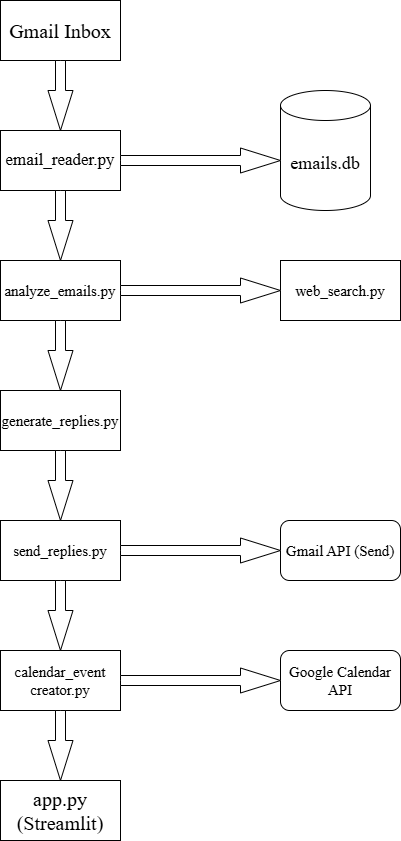

The diagram above was exported from draw.io. Its source (the exported page's mxGraphModel, read from the mxfile embedded in the PNG):
<mxGraphModel dx="994" dy="535" grid="1" gridSize="10" guides="1" tooltips="1" connect="1" arrows="1" fold="1" page="1" pageScale="1" pageWidth="850" pageHeight="1100" math="0" shadow="0">
  <root>
    <mxCell id="0" />
    <mxCell id="1" parent="0" />
    <mxCell id="HDmecgH_QoxGisBGKCWc-1" value="&lt;p&gt;&lt;font style=&quot;font-size: 20px;&quot; face=&quot;Garamond&quot;&gt;Gmail Inbox&lt;/font&gt;&lt;/p&gt;" style="rounded=0;whiteSpace=wrap;html=1;" vertex="1" parent="1">
      <mxGeometry x="40" y="30" width="120" height="60" as="geometry" />
    </mxCell>
    <mxCell id="HDmecgH_QoxGisBGKCWc-2" value="" style="html=1;shadow=0;dashed=0;align=center;verticalAlign=middle;shape=mxgraph.arrows2.arrow;dy=0.6;dx=40;direction=south;notch=0;" vertex="1" parent="1">
      <mxGeometry x="87.5" y="90" width="25" height="70" as="geometry" />
    </mxCell>
    <mxCell id="HDmecgH_QoxGisBGKCWc-8" value="&lt;font style=&quot;font-size: 17px;&quot; face=&quot;Garamond&quot;&gt;email_reader.py&lt;/font&gt;" style="rounded=0;whiteSpace=wrap;html=1;" vertex="1" parent="1">
      <mxGeometry x="40" y="160" width="120" height="60" as="geometry" />
    </mxCell>
    <mxCell id="HDmecgH_QoxGisBGKCWc-9" value="&lt;font style=&quot;font-size: 18px;&quot; face=&quot;Garamond&quot;&gt;emails.db&lt;/font&gt;" style="shape=cylinder3;whiteSpace=wrap;html=1;boundedLbl=1;backgroundOutline=1;size=15;" vertex="1" parent="1">
      <mxGeometry x="320" y="120" width="90" height="120" as="geometry" />
    </mxCell>
    <mxCell id="HDmecgH_QoxGisBGKCWc-10" value="" style="html=1;shadow=0;dashed=0;align=center;verticalAlign=middle;shape=mxgraph.arrows2.arrow;dy=0.6;dx=40;direction=east;notch=0;" vertex="1" parent="1">
      <mxGeometry x="160" y="177.5" width="160" height="25" as="geometry" />
    </mxCell>
    <mxCell id="HDmecgH_QoxGisBGKCWc-11" value="&lt;font style=&quot;font-size: 15px;&quot; face=&quot;Garamond&quot;&gt;analyze_emails.py&lt;/font&gt;" style="rounded=0;whiteSpace=wrap;html=1;" vertex="1" parent="1">
      <mxGeometry x="40" y="290" width="120" height="60" as="geometry" />
    </mxCell>
    <mxCell id="HDmecgH_QoxGisBGKCWc-12" value="&lt;font style=&quot;font-size: 15px;&quot; face=&quot;Garamond&quot;&gt;calendar_event&lt;br&gt;creator.py&lt;/font&gt;" style="rounded=0;whiteSpace=wrap;html=1;" vertex="1" parent="1">
      <mxGeometry x="40" y="680" width="120" height="60" as="geometry" />
    </mxCell>
    <mxCell id="HDmecgH_QoxGisBGKCWc-13" value="&lt;font style=&quot;font-size: 15px;&quot; face=&quot;Garamond&quot;&gt;web_search.py&lt;/font&gt;" style="rounded=0;whiteSpace=wrap;html=1;" vertex="1" parent="1">
      <mxGeometry x="320" y="290" width="120" height="60" as="geometry" />
    </mxCell>
    <mxCell id="HDmecgH_QoxGisBGKCWc-14" value="&lt;font style=&quot;font-size: 15px;&quot; face=&quot;Garamond&quot;&gt;generate_replies.py&lt;/font&gt;" style="rounded=0;whiteSpace=wrap;html=1;" vertex="1" parent="1">
      <mxGeometry x="40" y="420" width="120" height="60" as="geometry" />
    </mxCell>
    <mxCell id="HDmecgH_QoxGisBGKCWc-15" value="&lt;font style=&quot;font-size: 15px;&quot; face=&quot;Garamond&quot;&gt;send_replies.py&lt;/font&gt;" style="rounded=0;whiteSpace=wrap;html=1;" vertex="1" parent="1">
      <mxGeometry x="40" y="550" width="120" height="60" as="geometry" />
    </mxCell>
    <mxCell id="HDmecgH_QoxGisBGKCWc-18" value="&lt;font style=&quot;font-size: 20px;&quot; face=&quot;Garamond&quot;&gt;app.py (Streamlit)&lt;/font&gt;" style="rounded=0;whiteSpace=wrap;html=1;" vertex="1" parent="1">
      <mxGeometry x="40" y="810" width="120" height="60" as="geometry" />
    </mxCell>
    <mxCell id="HDmecgH_QoxGisBGKCWc-21" value="&lt;font style=&quot;font-size: 15px;&quot; face=&quot;Garamond&quot;&gt;Gmail API (Send)&lt;/font&gt;" style="rounded=1;whiteSpace=wrap;html=1;" vertex="1" parent="1">
      <mxGeometry x="320" y="550" width="120" height="60" as="geometry" />
    </mxCell>
    <mxCell id="HDmecgH_QoxGisBGKCWc-22" value="&lt;font style=&quot;font-size: 15px;&quot; face=&quot;Garamond&quot;&gt;Google Calendar API&lt;/font&gt;" style="rounded=1;whiteSpace=wrap;html=1;" vertex="1" parent="1">
      <mxGeometry x="320" y="680" width="120" height="60" as="geometry" />
    </mxCell>
    <mxCell id="HDmecgH_QoxGisBGKCWc-23" value="" style="html=1;shadow=0;dashed=0;align=center;verticalAlign=middle;shape=mxgraph.arrows2.arrow;dy=0.6;dx=40;direction=south;notch=0;" vertex="1" parent="1">
      <mxGeometry x="87.5" y="610" width="25" height="70" as="geometry" />
    </mxCell>
    <mxCell id="HDmecgH_QoxGisBGKCWc-24" value="" style="html=1;shadow=0;dashed=0;align=center;verticalAlign=middle;shape=mxgraph.arrows2.arrow;dy=0.6;dx=40;direction=south;notch=0;" vertex="1" parent="1">
      <mxGeometry x="87.5" y="480" width="25" height="70" as="geometry" />
    </mxCell>
    <mxCell id="HDmecgH_QoxGisBGKCWc-25" value="" style="html=1;shadow=0;dashed=0;align=center;verticalAlign=middle;shape=mxgraph.arrows2.arrow;dy=0.6;dx=40;direction=south;notch=0;" vertex="1" parent="1">
      <mxGeometry x="87.5" y="350" width="25" height="70" as="geometry" />
    </mxCell>
    <mxCell id="HDmecgH_QoxGisBGKCWc-30" value="" style="html=1;shadow=0;dashed=0;align=center;verticalAlign=middle;shape=mxgraph.arrows2.arrow;dy=0.6;dx=40;direction=south;notch=0;" vertex="1" parent="1">
      <mxGeometry x="87.5" y="740" width="25" height="70" as="geometry" />
    </mxCell>
    <mxCell id="HDmecgH_QoxGisBGKCWc-31" value="" style="html=1;shadow=0;dashed=0;align=center;verticalAlign=middle;shape=mxgraph.arrows2.arrow;dy=0.6;dx=40;direction=south;notch=0;" vertex="1" parent="1">
      <mxGeometry x="87.5" y="220" width="25" height="70" as="geometry" />
    </mxCell>
    <mxCell id="HDmecgH_QoxGisBGKCWc-33" value="" style="html=1;shadow=0;dashed=0;align=center;verticalAlign=middle;shape=mxgraph.arrows2.arrow;dy=0.6;dx=40;direction=east;notch=0;" vertex="1" parent="1">
      <mxGeometry x="160" y="307.5" width="160" height="25" as="geometry" />
    </mxCell>
    <mxCell id="HDmecgH_QoxGisBGKCWc-34" value="" style="html=1;shadow=0;dashed=0;align=center;verticalAlign=middle;shape=mxgraph.arrows2.arrow;dy=0.6;dx=40;direction=east;notch=0;" vertex="1" parent="1">
      <mxGeometry x="160" y="567.5" width="160" height="25" as="geometry" />
    </mxCell>
    <mxCell id="HDmecgH_QoxGisBGKCWc-35" value="" style="html=1;shadow=0;dashed=0;align=center;verticalAlign=middle;shape=mxgraph.arrows2.arrow;dy=0.6;dx=40;direction=east;notch=0;" vertex="1" parent="1">
      <mxGeometry x="160" y="697.5" width="160" height="25" as="geometry" />
    </mxCell>
  </root>
</mxGraphModel>